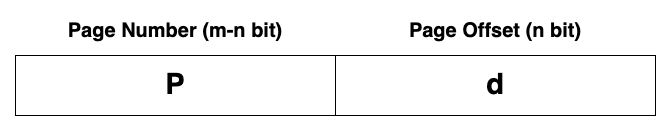

The diagram above was exported from draw.io. Its source (the exported page's mxGraphModel, read from the mxfile embedded in the PNG):
<mxGraphModel dx="461" dy="944" grid="1" gridSize="10" guides="1" tooltips="1" connect="1" arrows="1" fold="1" page="1" pageScale="1" pageWidth="827" pageHeight="1169" math="1" shadow="0">
  <root>
    <mxCell id="0" />
    <mxCell id="1" parent="0" />
    <mxCell id="2" value="P" style="rounded=0;whiteSpace=wrap;html=1;fontStyle=1;fontSize=29;" vertex="1" parent="1">
      <mxGeometry x="9120" y="3360" width="320" height="60" as="geometry" />
    </mxCell>
    <mxCell id="3" value="d" style="rounded=0;whiteSpace=wrap;html=1;fontStyle=1;fontSize=29;" vertex="1" parent="1">
      <mxGeometry x="9440" y="3360" width="320" height="60" as="geometry" />
    </mxCell>
    <mxCell id="4" value="Page Number (m-n bit)" style="text;html=1;strokeColor=none;fillColor=none;align=center;verticalAlign=middle;whiteSpace=wrap;rounded=0;fontStyle=1;fontSize=20;" vertex="1" parent="1">
      <mxGeometry x="9120" y="3320" width="320" height="30" as="geometry" />
    </mxCell>
    <mxCell id="5" value="Page Offset (n bit)" style="text;html=1;strokeColor=none;fillColor=none;align=center;verticalAlign=middle;whiteSpace=wrap;rounded=0;fontStyle=1;fontSize=20;" vertex="1" parent="1">
      <mxGeometry x="9440" y="3320" width="320" height="30" as="geometry" />
    </mxCell>
  </root>
</mxGraphModel>